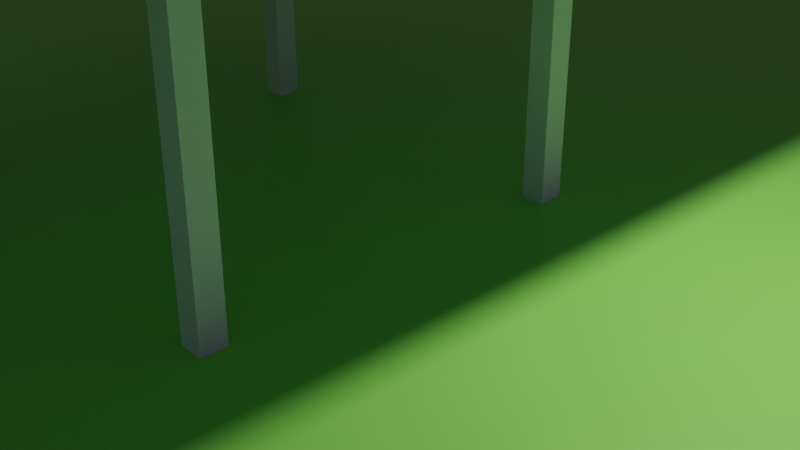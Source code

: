 # Source: RoomAndTable2.blend  (saved by Blender 2.93.21; exported with 4.5.12 LTS)
import bpy
from mathutils import Matrix  # noqa: F401  (used for matrix-valued properties, if any)

bpy.ops.wm.read_factory_settings(use_empty=True)
scene = bpy.context.scene
scene.name = 'Scene'

# ---- collections
col_collection = bpy.data.collections.new('Collection'); scene.collection.children.link(col_collection)

# ---- materials (node trees are filled in below, after node groups)
mat_material_001 = bpy.data.materials.new('Material.001')
mat_material_001.use_transparent_shadow = False
mat_material_003 = bpy.data.materials.new('Material.003')
mat_material_003.use_transparent_shadow = False
mat_material_002 = bpy.data.materials.new('Material.002')
mat_material_002.use_transparent_shadow = False
mat_material_004 = bpy.data.materials.new('Material.004')
mat_material_004.use_transparent_shadow = False
mat_material_005 = bpy.data.materials.new('Material.005')
mat_material_005.use_transparent_shadow = False

# ---- material node trees
mat_material_001.use_nodes = True; mat_material_001.node_tree.nodes.clear()
_N = mat_material_001.node_tree.nodes; _L = mat_material_001.node_tree.links
n0 = _N.new('ShaderNodeBsdfPrincipled'); n0.name = 'Principled BSDF'; n0.location = (10, 300)
n0.distribution = 'GGX'
n0.subsurface_method = 'BURLEY'
n0.inputs[0].default_value = (0.2876, 0.4332, 0.8, 1.0)
n0.inputs[3].default_value = 1.45
n0.inputs[9].default_value = (5.8, 6.2, 0.1)
n0.inputs[27].default_value = (0.0, 0.0, 0.0, 1.0)
n0.inputs[28].default_value = 1.0
n1 = _N.new('ShaderNodeOutputMaterial'); n1.name = 'Material Output'; n1.location = (300, 300)
_L.new(n0.outputs[0], n1.inputs[0])
n1.is_active_output = True
mat_material_003.use_nodes = True; mat_material_003.node_tree.nodes.clear()
_N = mat_material_003.node_tree.nodes; _L = mat_material_003.node_tree.links
n0 = _N.new('ShaderNodeBsdfPrincipled'); n0.name = 'Principled BSDF'; n0.location = (10, 300)
n0.distribution = 'GGX'
n0.subsurface_method = 'BURLEY'
n0.inputs[0].default_value = (0.2739, 0.8, 0.1011, 1.0)
n0.inputs[3].default_value = 1.45
n0.inputs[27].default_value = (0.0, 0.0, 0.0, 1.0)
n0.inputs[28].default_value = 1.0
n1 = _N.new('ShaderNodeOutputMaterial'); n1.name = 'Material Output'; n1.location = (300, 300)
_L.new(n0.outputs[0], n1.inputs[0])
n1.is_active_output = True
mat_material_002.use_nodes = True; mat_material_002.node_tree.nodes.clear()
_N = mat_material_002.node_tree.nodes; _L = mat_material_002.node_tree.links
n0 = _N.new('ShaderNodeBsdfPrincipled'); n0.name = 'Principled BSDF'; n0.location = (10, 300)
n0.distribution = 'GGX'
n0.subsurface_method = 'BURLEY'
n0.inputs[0].default_value = (0.4286, 0.7766, 0.8, 1.0)
n0.inputs[3].default_value = 1.45
n0.inputs[27].default_value = (0.0, 0.0, 0.0, 1.0)
n0.inputs[28].default_value = 1.0
n1 = _N.new('ShaderNodeOutputMaterial'); n1.name = 'Material Output'; n1.location = (300, 300)
_L.new(n0.outputs[0], n1.inputs[0])
n1.is_active_output = True
mat_material_004.use_nodes = True; mat_material_004.node_tree.nodes.clear()
_N = mat_material_004.node_tree.nodes; _L = mat_material_004.node_tree.links
n0 = _N.new('ShaderNodeBsdfPrincipled'); n0.name = 'Principled BSDF'; n0.location = (10, 300)
n0.distribution = 'GGX'
n0.subsurface_method = 'BURLEY'
n0.inputs[0].default_value = (0.8, 0.1356, 0.7064, 1.0)
n0.inputs[3].default_value = 1.45
n0.inputs[27].default_value = (0.0, 0.0, 0.0, 1.0)
n0.inputs[28].default_value = 1.0
n1 = _N.new('ShaderNodeOutputMaterial'); n1.name = 'Material Output'; n1.location = (300, 300)
_L.new(n0.outputs[0], n1.inputs[0])
n1.is_active_output = True
mat_material_005.use_nodes = True; mat_material_005.node_tree.nodes.clear()
_N = mat_material_005.node_tree.nodes; _L = mat_material_005.node_tree.links
n0 = _N.new('ShaderNodeBsdfPrincipled'); n0.name = 'Principled BSDF'; n0.location = (10, 300)
n0.distribution = 'GGX'
n0.subsurface_method = 'BURLEY'
n0.inputs[0].default_value = (0.04733, 0.2027, 0.8, 1.0)
n0.inputs[3].default_value = 1.45
n0.inputs[27].default_value = (0.0, 0.0, 0.0, 1.0)
n0.inputs[28].default_value = 1.0
n1 = _N.new('ShaderNodeOutputMaterial'); n1.name = 'Material Output'; n1.location = (300, 300)
_L.new(n0.outputs[0], n1.inputs[0])
n1.is_active_output = True

# ---- world
world_world = bpy.data.worlds.new('World'); scene.world = world_world
world_world.use_nodes = True; world_world.node_tree.nodes.clear()
_N = world_world.node_tree.nodes; _L = world_world.node_tree.links
n0 = _N.new('ShaderNodeOutputWorld'); n0.name = 'World Output'; n0.location = (300, 300)
n1 = _N.new('ShaderNodeBackground'); n1.name = 'Background'; n1.location = (10, 300)
n1.inputs[0].default_value = (0.05088, 0.05088, 0.05088, 1.0)
_L.new(n1.outputs[0], n0.inputs[0])
n0.is_active_output = True
world_world.color = (0.05088, 0.05088, 0.05088)
world_world.use_sun_shadow = False
world_world.sun_shadow_jitter_overblur = 0.0

# ---- cameras
cam_camera = bpy.data.cameras.new('Camera')
cam_camera.clip_end = 100.0
cam_camera.ortho_scale = 7.314

# ---- lights
light_light = bpy.data.lights.new('Light', 'POINT')
light_light.transmission_factor = 0.0
light_light.energy = 1000.0
light_light.shadow_soft_size = 0.1
light_light.shadow_maximum_resolution = 0.006
light_light.use_absolute_resolution = True

# ---- meshes
me_cube_001 = bpy.data.meshes.new('Cube.001')
me_cube_001.from_pydata([(-1.0, -1.0, -1.0), (-1.0, -1.0, 1.0), (-1.0, 1.0, -1.0), (-1.0, 1.0, 1.0), (1.0, -1.0, -1.0), (1.0, -1.0, 1.0), (1.0, 1.0, -1.0), (1.0, 1.0, 1.0)], [], [(0, 1, 3, 2), (2, 3, 7, 6), (6, 7, 5, 4), (4, 5, 1, 0), (2, 6, 4, 0), (7, 3, 1, 5)])
_uv = me_cube_001.uv_layers.new(name='UVMap')
_uv.uv.foreach_set('vector', [0.375, 0.0, 0.625, 0.0, 0.625, 0.25, 0.375, 0.25, 0.375, 0.25, 0.625, 0.25, 0.625, 0.5, 0.375, 0.5, 0.375, 0.5, 0.625, 0.5, 0.625, 0.75, 0.375, 0.75, 0.375, 0.75, 0.625, 0.75, 0.625, 1.0, 0.375, 1.0, 0.125, 0.5, 0.375, 0.5, 0.375, 0.75, 0.125, 0.75, 0.625, 0.5, 0.875, 0.5, 0.875, 0.75, 0.625, 0.75])
me_cube_001.use_remesh_fix_poles = True
me_cube_001.use_remesh_preserve_attributes = False
me_cube_001.update()
me_cube_002 = bpy.data.meshes.new('Cube.002')
me_cube_002.from_pydata([(-1.0, -1.0, -1.0), (-1.0, -1.0, 1.0), (-1.0, 1.0, -1.0), (-1.0, 1.0, 1.0), (1.0, -1.0, -1.0), (1.0, -1.0, 1.0), (1.0, 1.0, -1.0), (1.0, 1.0, 1.0)], [], [(0, 1, 3, 2), (2, 3, 7, 6), (6, 7, 5, 4), (4, 5, 1, 0), (2, 6, 4, 0), (7, 3, 1, 5)])
_uv = me_cube_002.uv_layers.new(name='UVMap')
_uv.uv.foreach_set('vector', [0.375, 0.0, 0.625, 0.0, 0.625, 0.25, 0.375, 0.25, 0.375, 0.25, 0.625, 0.25, 0.625, 0.5, 0.375, 0.5, 0.375, 0.5, 0.625, 0.5, 0.625, 0.75, 0.375, 0.75, 0.375, 0.75, 0.625, 0.75, 0.625, 1.0, 0.375, 1.0, 0.125, 0.5, 0.375, 0.5, 0.375, 0.75, 0.125, 0.75, 0.625, 0.5, 0.875, 0.5, 0.875, 0.75, 0.625, 0.75])
me_cube_002.use_remesh_fix_poles = True
me_cube_002.use_remesh_preserve_attributes = False
me_cube_002.update()
me_cube_003 = bpy.data.meshes.new('Cube.003')
me_cube_003.from_pydata([(-1.0, -1.0, -1.0), (-1.0, -1.0, 1.0), (-1.0, 1.0, -1.0), (-1.0, 1.0, 1.0), (1.0, -1.0, -1.0), (1.0, -1.0, 1.0), (1.0, 1.0, -1.0), (1.0, 1.0, 1.0)], [], [(0, 1, 3, 2), (2, 3, 7, 6), (6, 7, 5, 4), (4, 5, 1, 0), (2, 6, 4, 0), (7, 3, 1, 5)])
_uv = me_cube_003.uv_layers.new(name='UVMap')
_uv.uv.foreach_set('vector', [0.375, 0.0, 0.625, 0.0, 0.625, 0.25, 0.375, 0.25, 0.375, 0.25, 0.625, 0.25, 0.625, 0.5, 0.375, 0.5, 0.375, 0.5, 0.625, 0.5, 0.625, 0.75, 0.375, 0.75, 0.375, 0.75, 0.625, 0.75, 0.625, 1.0, 0.375, 1.0, 0.125, 0.5, 0.375, 0.5, 0.375, 0.75, 0.125, 0.75, 0.625, 0.5, 0.875, 0.5, 0.875, 0.75, 0.625, 0.75])
me_cube_003.use_remesh_fix_poles = True
me_cube_003.use_remesh_preserve_attributes = False
me_cube_003.update()
me_cube_004 = bpy.data.meshes.new('Cube.004')
me_cube_004.from_pydata([(-1.0, -1.0, -1.0), (-1.0, -1.0, 1.0), (-1.0, 1.0, -1.0), (-1.0, 1.0, 1.0), (1.0, -1.0, -1.0), (1.0, -1.0, 1.0), (1.0, 1.0, -1.0), (1.0, 1.0, 1.0)], [], [(0, 1, 3, 2), (2, 3, 7, 6), (6, 7, 5, 4), (4, 5, 1, 0), (2, 6, 4, 0), (7, 3, 1, 5)])
_uv = me_cube_004.uv_layers.new(name='UVMap')
_uv.uv.foreach_set('vector', [0.375, 0.0, 0.625, 0.0, 0.625, 0.25, 0.375, 0.25, 0.375, 0.25, 0.625, 0.25, 0.625, 0.5, 0.375, 0.5, 0.375, 0.5, 0.625, 0.5, 0.625, 0.75, 0.375, 0.75, 0.375, 0.75, 0.625, 0.75, 0.625, 1.0, 0.375, 1.0, 0.125, 0.5, 0.375, 0.5, 0.375, 0.75, 0.125, 0.75, 0.625, 0.5, 0.875, 0.5, 0.875, 0.75, 0.625, 0.75])
me_cube_004.use_remesh_fix_poles = True
me_cube_004.use_remesh_preserve_attributes = False
me_cube_004.update()
me_cube_005 = bpy.data.meshes.new('Cube.005')
me_cube_005.from_pydata([(-1.0, -1.0, -1.0), (-1.0, -1.0, 1.0), (-1.0, 1.0, -1.0), (-1.0, 1.0, 1.0), (1.0, -1.0, -1.0), (1.0, -1.0, 1.0), (1.0, 1.0, -1.0), (1.0, 1.0, 1.0)], [], [(0, 1, 3, 2), (2, 3, 7, 6), (6, 7, 5, 4), (4, 5, 1, 0), (2, 6, 4, 0), (7, 3, 1, 5)])
_uv = me_cube_005.uv_layers.new(name='UVMap')
_uv.uv.foreach_set('vector', [0.375, 0.0, 0.625, 0.0, 0.625, 0.25, 0.375, 0.25, 0.375, 0.25, 0.625, 0.25, 0.625, 0.5, 0.375, 0.5, 0.375, 0.5, 0.625, 0.5, 0.625, 0.75, 0.375, 0.75, 0.375, 0.75, 0.625, 0.75, 0.625, 1.0, 0.375, 1.0, 0.125, 0.5, 0.375, 0.5, 0.375, 0.75, 0.125, 0.75, 0.625, 0.5, 0.875, 0.5, 0.875, 0.75, 0.625, 0.75])
me_cube_005.materials.append(mat_material_001)
me_cube_005.use_remesh_fix_poles = True
me_cube_005.use_remesh_preserve_attributes = False
me_cube_005.update()
me_plane_001 = bpy.data.meshes.new('Plane.001')
me_plane_001.from_pydata([(-1.0, -1.0, 0.0), (1.0, -1.0, 0.0), (-1.0, 1.0, 0.0), (1.0, 1.0, 0.0)], [], [(0, 1, 3, 2)])
_uv = me_plane_001.uv_layers.new(name='UVMap')
_uv.uv.foreach_set('vector', [0.0, 0.0, 1.0, 0.0, 1.0, 1.0, 0.0, 1.0])
me_plane_001.materials.append(mat_material_003)
me_plane_001.use_remesh_fix_poles = True
me_plane_001.use_remesh_preserve_attributes = False
me_plane_001.update()
me_plane_002 = bpy.data.meshes.new('Plane.002')
me_plane_002.from_pydata([(-1.0, -1.0, 0.0), (1.0, -1.0, 0.0), (-1.0, 1.0, 0.0), (1.0, 1.0, 0.0)], [], [(0, 1, 3, 2)])
_uv = me_plane_002.uv_layers.new(name='UVMap')
_uv.uv.foreach_set('vector', [0.0, 0.0, 1.0, 0.0, 1.0, 1.0, 0.0, 1.0])
me_plane_002.materials.append(mat_material_002)
me_plane_002.use_remesh_fix_poles = True
me_plane_002.use_remesh_preserve_attributes = False
me_plane_002.update()
me_plane_003 = bpy.data.meshes.new('Plane.003')
me_plane_003.from_pydata([(-1.0, -1.0, 0.0), (1.0, -1.0, 0.0), (-1.0, 1.0, 0.0), (1.0, 1.0, 0.0)], [], [(0, 1, 3, 2)])
_uv = me_plane_003.uv_layers.new(name='UVMap')
_uv.uv.foreach_set('vector', [0.0, 0.0, 1.0, 0.0, 1.0, 1.0, 0.0, 1.0])
me_plane_003.materials.append(mat_material_004)
me_plane_003.use_remesh_fix_poles = True
me_plane_003.use_remesh_preserve_attributes = False
me_plane_003.update()
me_mesh = bpy.data.meshes.new('Mesh')
me_mesh.from_pydata([(0.6, 0.9608, 0.2), (0.9608, 0.6, 0.2), (0.7759, 0.6, 0.6), (0.6, 0.7759, 0.6), (0.6, 0.6, 0.7759), (0.6, 0.2, 0.9608), (0.9608, 0.2, 0.6), (0.6, -0.2, 0.9608), (0.9608, -0.2, 0.6), (1.0, -0.2, 0.5302), (1.0, 0.2, 0.5302), (1.115, 0.2, 0.2), (1.115, -0.2, 0.2), (1.115, -0.2, -0.2), (1.115, 0.2, -0.2), (1.0, -0.2, -0.5302), (1.0, 0.2, -0.5302), (1.0, 0.5302, -0.2), (0.9608, 0.6, -0.2), (0.7759, 0.6, -0.6), (0.9608, 0.2, -0.6), (1.0, 0.5302, 0.2), (0.6, 0.7759, -0.6), (0.6, 0.9608, -0.2), (0.2, 1.0, -0.5302), (0.2, 0.9608, -0.6), (0.5302, 1.0, -0.2), (0.5302, 1.0, 0.2), (0.2, 1.115, -0.2), (-0.2, 1.0, -0.5302), (-0.2, 1.115, -0.2), (0.2, 1.115, 0.2), (-0.2, 1.115, 0.2), (-0.2, 1.0, 0.5302), (0.2, 1.0, 0.5302), (0.2, 0.9608, 0.6), (-0.2, 0.9608, 0.6), (-0.2, 0.6, 0.9608), (0.2, 0.6, 0.9608), (0.2, 0.5302, 1.0), (-0.2, 0.5302, 1.0), (-0.2, 0.2, 1.115), (0.2, 0.2, 1.115), (-0.2, -0.2, 1.115), (0.2, -0.2, 1.115), (0.2, -0.5302, 1.0), (-0.2, -0.5302, 1.0), (-0.2, -0.6, 0.9608), (0.2, -0.6, 0.9608), (0.2, -0.9608, 0.6), (-0.2, -0.9608, 0.6), (-0.2, -1.0, 0.5302), (0.2, -1.0, 0.5302), (0.2, -1.115, 0.2), (-0.2, -1.115, 0.2), (-0.2, -1.115, -0.2), (0.2, -1.115, -0.2), (-0.2, -1.0, -0.5302), (0.2, -1.0, -0.5302), (0.2, -0.9608, -0.6), (-0.2, -0.9608, -0.6), (-0.2, -0.6, -0.9608), (0.2, -0.6, -0.9608), (0.2, -0.5302, -1.0), (-0.2, -0.5302, -1.0), (-0.2, -0.2, -1.115), (0.2, -0.2, -1.115), (0.2, 0.2, -1.115), (-0.2, 0.2, -1.115), (0.2, 0.5302, -1.0), (-0.2, 0.5302, -1.0), (-0.2, 0.6, -0.9608), (0.2, 0.6, -0.9608), (-0.2, 0.9608, -0.6), (0.5302, 0.2, -1.0), (0.6, 0.2, -0.9608), (0.6, 0.6, -0.7759), (0.6, -0.2, -0.9608), (0.5302, -0.2, -1.0), (0.9608, -0.2, -0.6), (-0.5302, 0.2, -1.0), (-0.5302, -0.2, -1.0), (-0.6, -0.2, -0.9608), (-0.6, 0.2, -0.9608), (-0.9608, 0.2, -0.6), (-0.9608, -0.2, -0.6), (-1.0, -0.2, -0.5302), (-1.0, 0.2, -0.5302), (-0.7759, 0.6, -0.6), (-0.9608, 0.6, -0.2), (-1.0, 0.5302, -0.2), (-0.9608, 0.6, 0.2), (-1.0, 0.5302, 0.2), (-1.0, 0.2, 0.5302), (-0.7759, 0.6, 0.6), (-0.9608, 0.2, 0.6), (-0.6, 0.9608, 0.2), (-0.6, 0.7759, 0.6), (-0.6, 0.6, 0.7759), (-1.0, -0.2, 0.5302), (-0.9608, -0.2, 0.6), (-0.6, -0.2, 0.9608), (-0.6, 0.2, 0.9608), (-0.6, -0.6, 0.7759), (-0.7759, -0.6, 0.6), (-0.5302, 0.2, 1.0), (-0.5302, -0.2, 1.0), (-0.9608, -0.6, 0.2), (-1.0, -0.5302, 0.2), (-1.0, -0.5302, -0.2), (-0.9608, -0.6, -0.2), (-1.115, -0.2, -0.2), (-1.115, -0.2, 0.2), (-1.115, 0.2, -0.2), (-1.115, 0.2, 0.2), (-0.6, -0.9608, 0.2), (-0.6, -0.7759, 0.6), (-0.6, 0.9608, -0.2), (-0.6, 0.7759, -0.6), (-0.6, 0.6, -0.7759), (-0.5302, 1.0, -0.2), (-0.7759, -0.6, -0.6), (-0.6, -0.7759, -0.6), (-0.6, -0.9608, -0.2), (-0.6, -0.6, -0.7759), (0.6, -0.7759, -0.6), (0.6, -0.6, -0.7759), (0.7759, -0.6, -0.6), (0.6, -0.9608, -0.2), (0.9608, -0.6, -0.2), (0.6, -0.9608, 0.2), (0.9608, -0.6, 0.2), (0.6, -0.7759, 0.6), (0.7759, -0.6, 0.6), (0.6, -0.6, 0.7759), (0.5302, -1.0, -0.2), (0.5302, -1.0, 0.2), (1.0, -0.5302, -0.2), (-0.5302, -1.0, -0.2), (-0.5302, -1.0, 0.2), (0.5302, -0.2, 1.0), (0.5302, 0.2, 1.0), (-0.5302, 1.0, 0.2), (1.0, -0.5302, 0.2), (-2.2, -13.4, 2.285), (-2.113, -13.4, 2.2), (-1.8, -13.61, 2.2), (-1.8, -13.8, 2.455), (-1.948, -13.8, 2.6), (-2.2, -13.62, 2.6), (-2.2, -13.8, 2.746), (-2.2, -14.2, 2.903), (-1.8, -14.01, 2.6), (-1.8, -14.2, 2.669), (-2.2, -14.6, 2.9), (-1.8, -14.6, 2.665), (-2.2, -15.0, 2.735), (-1.8, -14.77, 2.6), (-1.965, -15.0, 2.6), (-2.2, -15.16, 2.6), (-2.2, -15.4, 2.244), (-1.8, -15.0, 2.438), (-1.8, -15.17, 2.2), (-2.155, -15.4, 2.2), (-1.8, -15.25, 1.8), (-2.01, -15.4, 1.8), (-2.2, -15.4, 1.411), (-1.8, -15.14, 1.4), (-2.2, -15.4, 1.4), (-2.2, -15.1, 1.0), (-1.8, -15.0, 1.218), (-2.047, -15.0, 1.0), (-2.2, -15.0, 0.9216), (-1.8, -14.63, 1.0), (-1.8, -14.6, 0.9914), (-2.2, -14.6, 0.7556), (-1.8, -14.2, 0.9873), (-2.2, -14.2, 0.7524), (-1.8, -14.16, 1.0), (-2.026, -13.8, 1.0), (-2.2, -13.8, 0.9102), (-1.8, -13.8, 1.201), (-1.786, -14.2, 1.0), (-1.511, -14.2, 1.4), (-1.672, -13.8, 1.4), (-1.426, -14.2, 1.8), (-1.574, -13.8, 1.8), (-1.8, -13.64, 1.4), (-1.8, -13.53, 1.8), (-1.647, -13.8, 2.2), (-1.979, -13.4, 1.8), (-2.168, -13.4, 1.4), (-2.2, -13.39, 1.4), (-2.2, -13.3, 1.8), (-2.2, -13.36, 2.2), (-2.2, -13.4, 1.372), (-2.6, -13.4, 1.248), (-2.6, -13.32, 1.4), (-2.953, -13.4, 1.4), (-3.0, -13.4, 1.448), (-2.6, -13.24, 1.8), (-3.0, -13.33, 1.8), (-2.6, -13.3, 2.2), (-3.0, -13.4, 2.2), (-3.0, -13.4, 2.21), (-2.6, -13.4, 2.409), (-2.6, -13.54, 2.6), (-3.0, -13.66, 2.6), (-3.0, -13.8, 2.711), (-2.6, -13.8, 2.814), (-3.0, -14.2, 2.874), (-2.6, -14.2, 2.962), (-3.0, -14.6, 2.871), (-2.6, -14.6, 2.959), (-3.0, -15.0, 2.699), (-2.6, -15.0, 2.803), (-2.6, -15.24, 2.6), (-3.0, -15.12, 2.6), (-3.0, -15.39, 2.2), (-2.6, -15.4, 2.378), (-2.967, -15.4, 2.2), (-3.0, -15.4, 2.16), (-2.6, -15.48, 2.2), (-2.6, -15.54, 1.8), (-3.0, -15.45, 1.8), (-3.0, -15.4, 1.494), (-2.6, -15.46, 1.4), (-2.908, -15.4, 1.4), (-2.6, -15.4, 1.278), (-3.0, -15.06, 1.0), (-3.0, -15.36, 1.4), (-2.6, -15.19, 1.0), (-3.0, -15.0, 0.9569), (-2.6, -15.0, 0.8529), (-2.6, -14.6, 0.698), (-3.0, -14.6, 0.7858), (-2.6, -14.2, 0.6948), (-3.0, -14.2, 0.7824), (-2.6, -13.8, 0.8422), (-3.0, -13.8, 0.945), (-2.6, -13.59, 1.0), (-3.0, -13.73, 1.0), (-2.2, -13.68, 1.0), (-3.096, -13.8, 1.0), (-3.335, -14.2, 1.0), (-3.331, -14.6, 1.0), (-3.4, -14.6, 1.071), (-3.4, -14.2, 1.066), (-3.611, -14.2, 1.4), (-3.608, -14.6, 1.4), (-3.694, -14.2, 1.8), (-3.691, -14.6, 1.8), (-3.633, -14.2, 2.2), (-3.629, -14.6, 2.2), (-3.4, -14.6, 2.586), (-3.4, -14.2, 2.59), (-3.474, -13.8, 2.2), (-3.4, -13.8, 2.345), (-3.4, -13.7, 2.2), (-3.4, -13.61, 1.8), (-3.547, -13.8, 1.8), (-3.4, -13.73, 1.4), (-3.449, -13.8, 1.4), (-3.4, -13.8, 1.311), (-3.0, -13.42, 1.4), (-3.142, -13.4, 1.8), (-3.4, -15.0, 2.324), (-3.463, -15.0, 2.2), (-3.4, -15.08, 2.2), (-3.391, -14.2, 2.6), (-3.387, -14.6, 2.6), (-3.536, -15.0, 1.8), (-3.438, -15.0, 1.4), (-3.4, -15.05, 1.4), (-3.4, -15.18, 1.8), (-3.4, -15.0, 1.332), (-3.112, -15.4, 1.8), (-3.075, -15.0, 1.0), (-2.214, -15.4, 1.4), (-2.2, -15.48, 1.8), (-2.2, -15.42, 2.2), (-3.156, -15.0, 2.6), (-3.174, -13.8, 2.6), (-3.009, -13.4, 2.2), (-1.514, -14.6, 1.4), (-1.429, -14.6, 1.8), (-1.492, -14.6, 2.2), (-1.489, -14.2, 2.2), (-1.734, -14.6, 2.6), (-1.73, -14.2, 2.6), (-1.658, -15.0, 2.2), (-1.585, -15.0, 1.8), (-1.684, -15.0, 1.4), (-1.791, -14.6, 1.0), (-2.122, -18.66, 19.28), (-2.122, -18.66, -19.9), (-2.122, 2.056, 19.28), (-2.122, 2.056, -19.9), (-0.4058, -18.66, 19.28), (-0.4058, -18.66, -19.9), (-0.4058, 2.056, 19.28), (-0.4058, 2.056, -19.9)], [], [(3, 2, 1, 0), (2, 3, 4), (6, 2, 4, 5), (8, 6, 5, 7), (10, 6, 8, 9), (12, 11, 10, 9), (14, 11, 12, 13), (16, 14, 13, 15), (17, 14, 16), (19, 18, 17, 16), (20, 19, 16), (18, 1, 21, 17), (23, 18, 19, 22), (23, 22, 25, 24), (26, 23, 24), (26, 27, 0, 23), (28, 26, 24), (30, 28, 24, 29), (32, 31, 28, 30), (34, 31, 32, 33), (36, 35, 34, 33), (38, 35, 36, 37), (40, 39, 38, 37), (42, 39, 40, 41), (44, 42, 41, 43), (46, 45, 44, 43), (48, 45, 46, 47), (50, 49, 48, 47), (52, 49, 50, 51), (54, 53, 52, 51), (56, 53, 54, 55), (58, 56, 55, 57), (60, 59, 58, 57), (62, 59, 60, 61), (64, 63, 62, 61), (66, 63, 64, 65), (68, 67, 66, 65), (70, 69, 67, 68), (72, 69, 70, 71), (73, 25, 72, 71), (75, 74, 69, 72), (76, 75, 72), (78, 74, 75, 77), (75, 20, 79, 77), (80, 70, 68), (67, 74, 78, 66), (81, 80, 68, 65), (83, 80, 81, 82), (85, 84, 83, 82), (87, 84, 85, 86), (89, 88, 84, 87), (90, 89, 87), (92, 91, 89, 90), (94, 91, 92, 93), (95, 94, 93), (91, 94, 97, 96), (97, 94, 98), (100, 95, 93, 99), (102, 95, 100, 101), (101, 100, 104, 103), (106, 105, 102, 101), (107, 104, 100, 99), (108, 107, 99), (110, 107, 108, 109), (108, 112, 111, 109), (109, 111, 86), (112, 114, 113, 111), (116, 104, 107, 115), (112, 108, 99), (93, 114, 112, 99), (92, 114, 93), (89, 91, 96, 117), (88, 89, 117, 118), (88, 118, 119), (120, 29, 73, 118), (117, 120, 118), (113, 90, 87), (121, 110, 109, 86), (85, 121, 86), (123, 110, 121, 122), (122, 121, 124), (111, 113, 87, 86), (84, 88, 119, 83), (121, 85, 82, 124), (78, 63, 66), (64, 81, 65), (126, 125, 59, 62), (127, 125, 126), (127, 129, 128, 125), (129, 131, 130, 128), (131, 133, 132, 130), (132, 133, 134), (130, 136, 135, 128), (129, 127, 79, 15), (137, 129, 15), (61, 60, 122, 124), (125, 128, 135, 58), (59, 125, 58), (57, 138, 123, 122), (60, 57, 122), (138, 139, 115, 123), (135, 56, 58), (55, 138, 57), (54, 139, 138, 55), (53, 136, 52), (139, 54, 51), (130, 132, 49, 52), (136, 130, 52), (51, 50, 116, 115), (139, 51, 115), (116, 50, 47, 103), (7, 140, 45, 48), (134, 7, 48), (46, 106, 101, 103), (47, 46, 103), (45, 140, 44), (106, 46, 43), (140, 141, 42, 44), (41, 105, 106, 43), (40, 105, 41), (40, 37, 98, 102), (105, 40, 102), (37, 36, 97, 98), (27, 31, 34), (32, 142, 33), (120, 142, 32, 30), (120, 30, 29), (24, 25, 73, 29), (13, 137, 15), (79, 20, 16, 15), (13, 12, 143, 137), (11, 21, 10), (143, 12, 9), (133, 8, 7, 134), (5, 141, 140, 7), (141, 5, 4, 38), (39, 141, 38), (4, 3, 35, 38), (0, 1, 18, 23), (22, 19, 76), (1, 2, 6, 10), (21, 1, 10), (21, 11, 14, 17), (76, 19, 20, 75), (133, 131, 143, 9), (8, 133, 9), (143, 131, 129, 137), (77, 79, 127, 126), (3, 0, 27, 34), (35, 3, 34), (31, 27, 26, 28), (25, 22, 76, 72), (141, 39, 42), (69, 74, 67), (49, 132, 134, 48), (135, 136, 53, 56), (78, 77, 126, 62), (63, 78, 62), (36, 33, 142, 96), (97, 36, 96), (96, 142, 120, 117), (118, 73, 71, 119), (98, 94, 95, 102), (113, 114, 92, 90), (71, 70, 80, 83), (119, 71, 83), (104, 116, 103), (115, 107, 110, 123), (81, 64, 61, 124), (82, 81, 124), (147, 146, 145, 144), (149, 148, 147, 144), (148, 149, 150), (152, 148, 150, 151), (153, 152, 151), (155, 153, 151, 154), (157, 155, 154, 156), (158, 157, 156), (159, 158, 156), (161, 158, 159, 160), (163, 162, 161, 160), (162, 163, 165, 164), (167, 164, 165, 166), (168, 167, 166), (170, 167, 168, 169), (171, 170, 169), (171, 169, 172), (174, 173, 171, 172), (175, 174, 172), (177, 176, 174, 175), (179, 178, 176, 177), (180, 179, 177), (178, 179, 181), (183, 182, 178, 181), (184, 183, 181), (184, 186, 185, 183), (188, 186, 184, 187), (146, 189, 186, 188), (191, 190, 188, 187), (193, 190, 191, 192), (194, 145, 190, 193), (192, 191, 195), (197, 192, 195, 196), (198, 197, 196), (200, 197, 198, 199), (201, 200, 199), (203, 202, 200, 201), (205, 202, 203, 204), (207, 206, 205, 204), (209, 206, 207, 208), (211, 209, 208, 210), (213, 211, 210, 212), (215, 213, 212, 214), (217, 216, 215, 214), (219, 216, 217, 218), (220, 219, 218), (220, 218, 221), (223, 222, 220, 221), (224, 223, 221), (226, 223, 224, 225), (227, 226, 225), (226, 227, 228), (228, 227, 230, 229), (231, 228, 229), (233, 231, 229, 232), (235, 234, 233, 232), (237, 236, 234, 235), (239, 238, 236, 237), (241, 240, 238, 239), (240, 242, 180, 238), (243, 241, 239), (244, 243, 239, 237), (245, 244, 237, 235), (247, 244, 245, 246), (249, 248, 247, 246), (251, 250, 248, 249), (253, 252, 250, 251), (255, 252, 253, 254), (257, 256, 252, 255), (258, 256, 257), (260, 256, 258, 259), (262, 260, 259, 261), (262, 261, 263), (265, 199, 264, 261), (259, 265, 261), (254, 253, 267, 266), (267, 268, 266), (270, 269, 255, 254), (267, 253, 251, 271), (250, 260, 262, 248), (271, 251, 249, 272), (274, 271, 272, 273), (273, 272, 275), (225, 276, 274, 273), (230, 225, 273), (248, 262, 263, 247), (272, 249, 246, 275), (277, 245, 235, 232), (229, 277, 232), (229, 230, 273, 275), (277, 229, 275), (278, 226, 228), (230, 227, 225), (166, 279, 223, 226), (278, 166, 226), (224, 276, 225), (276, 224, 221), (221, 218, 268, 274), (276, 221, 274), (220, 222, 219), (222, 280, 160, 219), (218, 217, 281, 266), (268, 218, 266), (281, 217, 214), (212, 270, 281, 214), (210, 269, 270, 212), (208, 282, 269, 210), (207, 282, 208), (144, 194, 202, 205), (203, 283, 204), (265, 283, 203, 201), (198, 264, 199), (265, 201, 199), (198, 196, 240, 241), (264, 198, 241), (200, 193, 192, 197), (183, 185, 285, 284), (185, 287, 286, 285), (287, 289, 288, 286), (289, 287, 189, 147), (152, 289, 147), (286, 288, 157, 161), (290, 286, 161), (285, 286, 290, 291), (284, 285, 291, 292), (293, 284, 292, 170), (173, 293, 170), (187, 184, 181), (182, 183, 284, 293), (242, 179, 180), (176, 182, 293, 174), (236, 177, 175, 234), (293, 173, 174), (234, 175, 172, 233), (292, 167, 170), (169, 168, 278, 228), (231, 169, 228), (165, 279, 166), (292, 291, 164, 167), (278, 168, 166), (165, 163, 280, 279), (280, 163, 160), (162, 290, 161), (160, 159, 216, 219), (157, 288, 155), (156, 154, 213, 215), (288, 289, 153, 155), (154, 151, 211, 213), (150, 149, 206, 209), (145, 194, 144), (148, 152, 147), (189, 146, 147), (190, 145, 146, 188), (181, 179, 242, 195), (191, 187, 181, 195), (289, 152, 153), (186, 189, 287, 185), (178, 182, 176), (157, 158, 161), (291, 290, 162, 164), (171, 173, 170), (206, 149, 144, 205), (202, 194, 193, 200), (195, 242, 240, 196), (151, 150, 209, 211), (238, 180, 177, 236), (216, 159, 156, 215), (279, 280, 222, 223), (172, 169, 231, 233), (204, 283, 258, 257), (282, 207, 204, 257), (258, 283, 265, 259), (264, 241, 243, 263), (261, 264, 263), (269, 282, 257, 255), (252, 256, 260, 250), (263, 243, 244, 247), (281, 270, 254, 266), (268, 267, 271, 274), (246, 245, 277, 275), (294, 295, 297, 296), (296, 297, 301, 300), (300, 301, 299, 298), (298, 299, 295, 294), (296, 300, 298, 294), (301, 297, 295, 299)])
me_mesh.polygons.foreach_set('use_smooth', [1, 1, 1, 1, 1, 1, 1, 1, 1, 1, 1, 1, 1, 1, 1, 1, 1, 1, 1, 1, 1, 1, 1, 1, 1, 1, 1, 1, 1, 1, 1, 1, 1, 1, 1, 1, 1, 1, 1, 1, 1, 1, 1, 1, 1, 1, 1, 1, 1, 1, 1, 1, 1, 1, 1, 1, 1, 1, 1, 1, 1, 1, 1, 1, 1, 1, 1, 1, 1, 1, 1, 1, 1, 1, 1, 1, 1, 1, 1, 1, 1, 1, 1, 1, 1, 1, 1, 1, 1, 1, 1, 1, 1, 1, 1, 1, 1, 1, 1, 1, 1, 1, 1, 1, 1, 1, 1, 1, 1, 1, 1, 1, 1, 1, 1, 1, 1, 1, 1, 1, 1, 1, 1, 1, 1, 1, 1, 1, 1, 1, 1, 1, 1, 1, 1, 1, 1, 1, 1, 1, 1, 1, 1, 1, 1, 1, 1, 1, 1, 1, 1, 1, 1, 1, 1, 1, 1, 1, 1, 1, 1, 1, 1, 1, 1, 1, 1, 1, 1, 1, 1, 1, 1, 1, 1, 1, 1, 1, 1, 1, 1, 1, 1, 1, 1, 1, 1, 1, 1, 1, 1, 1, 1, 1, 1, 1, 1, 1, 1, 1, 1, 1, 1, 1, 1, 1, 1, 1, 1, 1, 1, 1, 1, 1, 1, 1, 1, 1, 1, 1, 1, 1, 1, 1, 1, 1, 1, 1, 1, 1, 1, 1, 1, 1, 1, 1, 1, 1, 1, 1, 1, 1, 1, 1, 1, 1, 1, 1, 1, 1, 1, 1, 1, 1, 1, 1, 1, 1, 1, 1, 1, 1, 1, 1, 1, 1, 1, 1, 1, 1, 1, 1, 1, 1, 1, 1, 1, 1, 1, 1, 1, 1, 1, 1, 1, 1, 1, 1, 1, 1, 1, 1, 1, 1, 1, 1, 1, 1, 1, 1, 1, 1, 1, 1, 1, 1, 1, 1, 1, 1, 1, 1, 1, 1, 1, 1, 1, 1, 1, 1, 1, 1, 1, 1, 1, 1, 1, 1, 1, 1, 1, 1, 1, 1, 1, 1, 1, 1, 1, 1, 1, 1, 1, 1, 1, 1, 1, 1, 1, 1, 0, 0, 0, 0, 0, 0])
_uv = me_mesh.uv_layers.new(name='UVMap')
_uv.uv.foreach_set('vector', [0.0, 0.0, 0.0, 0.0, 0.0, 0.0, 0.0, 0.0, 0.0, 0.0, 0.0, 0.0, 0.0, 0.0, 0.0, 0.0, 0.0, 0.0, 0.0, 0.0, 0.0, 0.0, 0.0, 0.0, 0.0, 0.0, 0.0, 0.0, 0.0, 0.0, 0.0, 0.0, 0.0, 0.0, 0.0, 0.0, 0.0, 0.0, 0.0, 0.0, 0.0, 0.0, 0.0, 0.0, 0.0, 0.0, 0.0, 0.0, 0.0, 0.0, 0.0, 0.0, 0.0, 0.0, 0.0, 0.0, 0.0, 0.0, 0.0, 0.0, 0.0, 0.0, 0.0, 0.0, 0.0, 0.0, 0.0, 0.0, 0.0, 0.0, 0.0, 0.0, 0.0, 0.0, 0.0, 0.0, 0.0, 0.0, 0.0, 0.0, 0.0, 0.0, 0.0, 0.0, 0.0, 0.0, 0.0, 0.0, 0.0, 0.0, 0.0, 0.0, 0.0, 0.0, 0.0, 0.0, 0.0, 0.0, 0.0, 0.0, 0.0, 0.0, 0.0, 0.0, 0.0, 0.0, 0.0, 0.0, 0.0, 0.0, 0.0, 0.0, 0.0, 0.0, 0.0, 0.0, 0.0, 0.0, 0.0, 0.0, 0.0, 0.0, 0.0, 0.0, 0.0, 0.0, 0.0, 0.0, 0.0, 0.0, 0.0, 0.0, 0.0, 0.0, 0.0, 0.0, 0.0, 0.0, 0.0, 0.0, 0.0, 0.0, 0.0, 0.0, 0.0, 0.0, 0.0, 0.0, 0.0, 0.0, 0.0, 0.0, 0.0, 0.0, 0.0, 0.0, 0.0, 0.0, 0.0, 0.0, 0.0, 0.0, 0.0, 0.0, 0.0, 0.0, 0.0, 0.0, 0.0, 0.0, 0.0, 0.0, 0.0, 0.0, 0.0, 0.0, 0.0, 0.0, 0.0, 0.0, 0.0, 0.0, 0.0, 0.0, 0.0, 0.0, 0.0, 0.0, 0.0, 0.0, 0.0, 0.0, 0.0, 0.0, 0.0, 0.0, 0.0, 0.0, 0.0, 0.0, 0.0, 0.0, 0.0, 0.0, 0.0, 0.0, 0.0, 0.0, 0.0, 0.0, 0.0, 0.0, 0.0, 0.0, 0.0, 0.0, 0.0, 0.0, 0.0, 0.0, 0.0, 0.0, 0.0, 0.0, 0.0, 0.0, 0.0, 0.0, 0.0, 0.0, 0.0, 0.0, 0.0, 0.0, 0.0, 0.0, 0.0, 0.0, 0.0, 0.0, 0.0, 0.0, 0.0, 0.0, 0.0, 0.0, 0.0, 0.0, 0.0, 0.0, 0.0, 0.0, 0.0, 0.0, 0.0, 0.0, 0.0, 0.0, 0.0, 0.0, 0.0, 0.0, 0.0, 0.0, 0.0, 0.0, 0.0, 0.0, 0.0, 0.0, 0.0, 0.0, 0.0, 0.0, 0.0, 0.0, 0.0, 0.0, 0.0, 0.0, 0.0, 0.0, 0.0, 0.0, 0.0, 0.0, 0.0, 0.0, 0.0, 0.0, 0.0, 0.0, 0.0, 0.0, 0.0, 0.0, 0.0, 0.0, 0.0, 0.0, 0.0, 0.0, 0.0, 0.0, 0.0, 0.0, 0.0, 0.0, 0.0, 0.0, 0.0, 0.0, 0.0, 0.0, 0.0, 0.0, 0.0, 0.0, 0.0, 0.0, 0.0, 0.0, 0.0, 0.0, 0.0, 0.0, 0.0, 0.0, 0.0, 0.0, 0.0, 0.0, 0.0, 0.0, 0.0, 0.0, 0.0, 0.0, 0.0, 0.0, 0.0, 0.0, 0.0, 0.0, 0.0, 0.0, 0.0, 0.0, 0.0, 0.0, 0.0, 0.0, 0.0, 0.0, 0.0, 0.0, 0.0, 0.0, 0.0, 0.0, 0.0, 0.0, 0.0, 0.0, 0.0, 0.0, 0.0, 0.0, 0.0, 0.0, 0.0, 0.0, 0.0, 0.0, 0.0, 0.0, 0.0, 0.0, 0.0, 0.0, 0.0, 0.0, 0.0, 0.0, 0.0, 0.0, 0.0, 0.0, 0.0, 0.0, 0.0, 0.0, 0.0, 0.0, 0.0, 0.0, 0.0, 0.0, 0.0, 0.0, 0.0, 0.0, 0.0, 0.0, 0.0, 0.0, 0.0, 0.0, 0.0, 0.0, 0.0, 0.0, 0.0, 0.0, 0.0, 0.0, 0.0, 0.0, 0.0, 0.0, 0.0, 0.0, 0.0, 0.0, 0.0, 0.0, 0.0, 0.0, 0.0, 0.0, 0.0, 0.0, 0.0, 0.0, 0.0, 0.0, 0.0, 0.0, 0.0, 0.0, 0.0, 0.0, 0.0, 0.0, 0.0, 0.0, 0.0, 0.0, 0.0, 0.0, 0.0, 0.0, 0.0, 0.0, 0.0, 0.0, 0.0, 0.0, 0.0, 0.0, 0.0, 0.0, 0.0, 0.0, 0.0, 0.0, 0.0, 0.0, 0.0, 0.0, 0.0, 0.0, 0.0, 0.0, 0.0, 0.0, 0.0, 0.0, 0.0, 0.0, 0.0, 0.0, 0.0, 0.0, 0.0, 0.0, 0.0, 0.0, 0.0, 0.0, 0.0, 0.0, 0.0, 0.0, 0.0, 0.0, 0.0, 0.0, 0.0, 0.0, 0.0, 0.0, 0.0, 0.0, 0.0, 0.0, 0.0, 0.0, 0.0, 0.0, 0.0, 0.0, 0.0, 0.0, 0.0, 0.0, 0.0, 0.0, 0.0, 0.0, 0.0, 0.0, 0.0, 0.0, 0.0, 0.0, 0.0, 0.0, 0.0, 0.0, 0.0, 0.0, 0.0, 0.0, 0.0, 0.0, 0.0, 0.0, 0.0, 0.0, 0.0, 0.0, 0.0, 0.0, 0.0, 0.0, 0.0, 0.0, 0.0, 0.0, 0.0, 0.0, 0.0, 0.0, 0.0, 0.0, 0.0, 0.0, 0.0, 0.0, 0.0, 0.0, 0.0, 0.0, 0.0, 0.0, 0.0, 0.0, 0.0, 0.0, 0.0, 0.0, 0.0, 0.0, 0.0, 0.0, 0.0, 0.0, 0.0, 0.0, 0.0, 0.0, 0.0, 0.0, 0.0, 0.0, 0.0, 0.0, 0.0, 0.0, 0.0, 0.0, 0.0, 0.0, 0.0, 0.0, 0.0, 0.0, 0.0, 0.0, 0.0, 0.0, 0.0, 0.0, 0.0, 0.0, 0.0, 0.0, 0.0, 0.0, 0.0, 0.0, 0.0, 0.0, 0.0, 0.0, 0.0, 0.0, 0.0, 0.0, 0.0, 0.0, 0.0, 0.0, 0.0, 0.0, 0.0, 0.0, 0.0, 0.0, 0.0, 0.0, 0.0, 0.0, 0.0, 0.0, 0.0, 0.0, 0.0, 0.0, 0.0, 0.0, 0.0, 0.0, 0.0, 0.0, 0.0, 0.0, 0.0, 0.0, 0.0, 0.0, 0.0, 0.0, 0.0, 0.0, 0.0, 0.0, 0.0, 0.0, 0.0, 0.0, 0.0, 0.0, 0.0, 0.0, 0.0, 0.0, 0.0, 0.0, 0.0, 0.0, 0.0, 0.0, 0.0, 0.0, 0.0, 0.0, 0.0, 0.0, 0.0, 0.0, 0.0, 0.0, 0.0, 0.0, 0.0, 0.0, 0.0, 0.0, 0.0, 0.0, 0.0, 0.0, 0.0, 0.0, 0.0, 0.0, 0.0, 0.0, 0.0, 0.0, 0.0, 0.0, 0.0, 0.0, 0.0, 0.0, 0.0, 0.0, 0.0, 0.0, 0.0, 0.0, 0.0, 0.0, 0.0, 0.0, 0.0, 0.0, 0.0, 0.0, 0.0, 0.0, 0.0, 0.0, 0.0, 0.0, 0.0, 0.0, 0.0, 0.0, 0.0, 0.0, 0.0, 0.0, 0.0, 0.0, 0.0, 0.0, 0.0, 0.0, 0.0, 0.0, 0.0, 0.0, 0.0, 0.0, 0.0, 0.0, 0.0, 0.0, 0.0, 0.0, 0.0, 0.0, 0.0, 0.0, 0.0, 0.0, 0.0, 0.0, 0.0, 0.0, 0.0, 0.0, 0.0, 0.0, 0.0, 0.0, 0.0, 0.0, 0.0, 0.0, 0.0, 0.0, 0.0, 0.0, 0.0, 0.0, 0.0, 0.0, 0.0, 0.0, 0.0, 0.0, 0.0, 0.0, 0.0, 0.0, 0.0, 0.0, 0.0, 0.0, 0.0, 0.0, 0.0, 0.0, 0.0, 0.0, 0.0, 0.0, 0.0, 0.0, 0.0, 0.0, 0.0, 0.0, 0.0, 0.0, 0.0, 0.0, 0.0, 0.0, 0.0, 0.0, 0.0, 0.0, 0.0, 0.0, 0.0, 0.0, 0.0, 0.0, 0.0, 0.0, 0.0, 0.0, 0.0, 0.0, 0.0, 0.0, 0.0, 0.0, 0.0, 0.0, 0.0, 0.0, 0.0, 0.0, 0.0, 0.0, 0.0, 0.0, 0.0, 0.0, 0.0, 0.0, 0.0, 0.0, 0.0, 0.0, 0.0, 0.0, 0.0, 0.0, 0.0, 0.0, 0.0, 0.0, 0.0, 0.0, 0.0, 0.0, 0.0, 0.0, 0.0, 0.0, 0.0, 0.0, 0.0, 0.0, 0.0, 0.0, 0.0, 0.0, 0.0, 0.0, 0.0, 0.0, 0.0, 0.0, 0.0, 0.0, 0.0, 0.0, 0.0, 0.0, 0.0, 0.0, 0.0, 0.0, 0.0, 0.0, 0.0, 0.0, 0.0, 0.0, 0.0, 0.0, 0.0, 0.0, 0.0, 0.0, 0.0, 0.0, 0.0, 0.0, 0.0, 0.0, 0.0, 0.0, 0.0, 0.0, 0.0, 0.0, 0.0, 0.0, 0.0, 0.0, 0.0, 0.0, 0.0, 0.0, 0.0, 0.0, 0.0, 0.0, 0.0, 0.0, 0.0, 0.0, 0.0, 0.0, 0.0, 0.0, 0.0, 0.0, 0.0, 0.0, 0.0, 0.0, 0.0, 0.0, 0.0, 0.0, 0.0, 0.0, 0.0, 0.0, 0.0, 0.0, 0.0, 0.0, 0.0, 0.0, 0.0, 0.0, 0.0, 0.0, 0.0, 0.0, 0.0, 0.0, 0.0, 0.0, 0.0, 0.0, 0.0, 0.0, 0.0, 0.0, 0.0, 0.0, 0.0, 0.0, 0.0, 0.0, 0.0, 0.0, 0.0, 0.0, 0.0, 0.0, 0.0, 0.0, 0.0, 0.0, 0.0, 0.0, 0.0, 0.0, 0.0, 0.0, 0.0, 0.0, 0.0, 0.0, 0.0, 0.0, 0.0, 0.0, 0.0, 0.0, 0.0, 0.0, 0.0, 0.0, 0.0, 0.0, 0.0, 0.0, 0.0, 0.0, 0.0, 0.0, 0.0, 0.0, 0.0, 0.0, 0.0, 0.0, 0.0, 0.0, 0.0, 0.0, 0.0, 0.0, 0.0, 0.0, 0.0, 0.0, 0.0, 0.0, 0.0, 0.0, 0.0, 0.0, 0.0, 0.0, 0.0, 0.0, 0.0, 0.0, 0.0, 0.0, 0.0, 0.0, 0.0, 0.0, 0.0, 0.0, 0.0, 0.0, 0.0, 0.0, 0.0, 0.0, 0.0, 0.0, 0.0, 0.0, 0.0, 0.0, 0.0, 0.0, 0.0, 0.0, 0.0, 0.0, 0.0, 0.0, 0.0, 0.0, 0.0, 0.0, 0.0, 0.0, 0.0, 0.0, 0.0, 0.0, 0.0, 0.0, 0.0, 0.0, 0.0, 0.0, 0.0, 0.0, 0.0, 0.0, 0.0, 0.0, 0.0, 0.0, 0.0, 0.0, 0.0, 0.0, 0.0, 0.0, 0.0, 0.0, 0.0, 0.0, 0.0, 0.0, 0.0, 0.0, 0.0, 0.0, 0.0, 0.0, 0.0, 0.0, 0.0, 0.0, 0.0, 0.0, 0.0, 0.0, 0.0, 0.0, 0.0, 0.0, 0.0, 0.0, 0.0, 0.0, 0.0, 0.0, 0.0, 0.0, 0.0, 0.0, 0.0, 0.0, 0.0, 0.0, 0.0, 0.0, 0.0, 0.0, 0.0, 0.0, 0.0, 0.0, 0.0, 0.0, 0.0, 0.0, 0.0, 0.0, 0.0, 0.0, 0.0, 0.0, 0.0, 0.0, 0.0, 0.0, 0.0, 0.0, 0.0, 0.0, 0.0, 0.0, 0.0, 0.0, 0.0, 0.0, 0.0, 0.0, 0.0, 0.0, 0.0, 0.0, 0.0, 0.0, 0.0, 0.0, 0.0, 0.0, 0.0, 0.0, 0.0, 0.0, 0.0, 0.0, 0.0, 0.0, 0.0, 0.0, 0.0, 0.0, 0.0, 0.0, 0.0, 0.0, 0.0, 0.0, 0.0, 0.0, 0.0, 0.0, 0.0, 0.0, 0.0, 0.0, 0.0, 0.0, 0.0, 0.0, 0.0, 0.0, 0.0, 0.0, 0.0, 0.0, 0.0, 0.0, 0.0, 0.0, 0.0, 0.0, 0.0, 0.0, 0.0, 0.0, 0.0, 0.0, 0.0, 0.0, 0.0, 0.0, 0.0, 0.0, 0.0, 0.0, 0.0, 0.0, 0.0, 0.0, 0.0, 0.0, 0.0, 0.0, 0.0, 0.0, 0.0, 0.0, 0.0, 0.0, 0.0, 0.0, 0.0, 0.0, 0.0, 0.0, 0.0, 0.0, 0.0, 0.0, 0.0, 0.0, 0.0, 0.0, 0.0, 0.0, 0.0, 0.0, 0.0, 0.0, 0.0, 0.0, 0.0, 0.0, 0.0, 0.0, 0.0, 0.0, 0.0, 0.0, 0.0, 0.0, 0.0, 0.0, 0.0, 0.0, 0.0, 0.0, 0.0, 0.0, 0.0, 0.0, 0.0, 0.0, 0.0, 0.0, 0.0, 0.0, 0.0, 0.0, 0.0, 0.0, 0.0, 0.0, 0.0, 0.0, 0.0, 0.0, 0.0, 0.0, 0.0, 0.0, 0.0, 0.0, 0.0, 0.0, 0.0, 0.0, 0.0, 0.0, 0.0, 0.0, 0.0, 0.0, 0.0, 0.0, 0.0, 0.0, 0.0, 0.0, 0.0, 0.0, 0.0, 0.0, 0.0, 0.0, 0.0, 0.0, 0.0, 0.0, 0.0, 0.0, 0.0, 0.0, 0.0, 0.0, 0.0, 0.0, 0.0, 0.0, 0.0, 0.0, 0.0, 0.0, 0.0, 0.0, 0.0, 0.0, 0.0, 0.0, 0.0, 0.0, 0.0, 0.0, 0.0, 0.0, 0.0, 0.0, 0.0, 0.0, 0.0, 0.0, 0.0, 0.0, 0.0, 0.0, 0.0, 0.0, 0.0, 0.0, 0.0, 0.0, 0.0, 0.0, 0.0, 0.0, 0.0, 0.0, 0.0, 0.0, 0.0, 0.0, 0.0, 0.0, 0.0, 0.0, 0.0, 0.0, 0.0, 0.0, 0.0, 0.0, 0.0, 0.0, 0.0, 0.0, 0.0, 0.0, 0.0, 0.0, 0.0, 0.0, 0.0, 0.0, 0.0, 0.0, 0.0, 0.0, 0.0, 0.0, 0.0, 0.0, 0.0, 0.0, 0.0, 0.0, 0.0, 0.0, 0.0, 0.0, 0.0, 0.0, 0.0, 0.0, 0.0, 0.0, 0.0, 0.0, 0.0, 0.0, 0.0, 0.0, 0.0, 0.0, 0.0, 0.0, 0.0, 0.0, 0.0, 0.0, 0.0, 0.0, 0.0, 0.0, 0.0, 0.0, 0.0, 0.0, 0.0, 0.0, 0.0, 0.0, 0.0, 0.0, 0.0, 0.0, 0.0, 0.0, 0.0, 0.0, 0.0, 0.0, 0.0, 0.0, 0.0, 0.0, 0.0, 0.0, 0.0, 0.0, 0.0, 0.0, 0.0, 0.0, 0.0, 0.0, 0.0, 0.0, 0.0, 0.0, 0.0, 0.0, 0.0, 0.0, 0.0, 0.0, 0.0, 0.0, 0.0, 0.0, 0.0, 0.0, 0.0, 0.0, 0.0, 0.0, 0.0, 0.0, 0.0, 0.0, 0.0, 0.0, 0.0, 0.0, 0.0, 0.0, 0.0, 0.0, 0.0, 0.0, 0.0, 0.0, 0.0, 0.0, 0.0, 0.0, 0.0, 0.0, 0.0, 0.0, 0.0, 0.0, 0.0, 0.0, 0.0, 0.0, 0.0, 0.0, 0.0, 0.0, 0.0, 0.0, 0.0, 0.0, 0.0, 0.0, 0.0, 0.0, 0.0, 0.0, 0.0, 0.0, 0.0, 0.0, 0.0, 0.0, 0.0, 0.0, 0.0, 0.0, 0.0, 0.0, 0.0, 0.0, 0.0, 0.0, 0.0, 0.0, 0.0, 0.0, 0.0, 0.0, 0.0, 0.0, 0.0, 0.0, 0.0, 0.0, 0.0, 0.0, 0.0, 0.0, 0.0, 0.0, 0.0, 0.0, 0.0, 0.0, 0.0, 0.0, 0.0, 0.0, 0.0, 0.0, 0.0, 0.0, 0.0, 0.0, 0.0, 0.0, 0.0, 0.0, 0.0, 0.0, 0.0, 0.0, 0.0, 0.0, 0.0, 0.0, 0.0, 0.0, 0.0, 0.0, 0.0, 0.0, 0.0, 0.0, 0.0, 0.0, 0.0, 0.0, 0.0, 0.0, 0.0, 0.0, 0.0, 0.0, 0.0, 0.0, 0.0, 0.0, 0.0, 0.0, 0.0, 0.0, 0.0, 0.0, 0.0, 0.0, 0.0, 0.0, 0.0, 0.0, 0.0, 0.0, 0.0, 0.0, 0.0, 0.0, 0.0, 0.0, 0.0, 0.0, 0.0, 0.0, 0.0, 0.0, 0.0, 0.0, 0.0, 0.0, 0.0, 0.0, 0.0, 0.0, 0.0, 0.0, 0.0, 0.0, 0.0, 0.0, 0.0, 0.0, 0.0, 0.0, 0.0, 0.0, 0.0, 0.0, 0.0, 0.0, 0.0, 0.0, 0.0, 0.0, 0.0, 0.0, 0.0, 0.0, 0.0, 0.0, 0.0, 0.0, 0.0, 0.0, 0.0, 0.0, 0.0, 0.0, 0.0, 0.0, 0.0, 0.0, 0.0, 0.0, 0.0, 0.0, 0.0, 0.0, 0.0, 0.0, 0.0, 0.0, 0.0, 0.0, 0.0, 0.0, 0.0, 0.0, 0.0, 0.0, 0.0, 0.0, 0.0, 0.0, 0.0, 0.0, 0.0, 0.0, 0.0, 0.0, 0.0, 0.0, 0.0, 0.0, 0.0, 0.0, 0.0, 0.0, 0.0, 0.0, 0.0, 0.0, 0.0, 0.0, 0.0, 0.0, 0.0, 0.0, 0.0, 0.0, 0.0, 0.0, 0.0, 0.0, 0.0, 0.0, 0.0, 0.0, 0.0, 0.0, 0.0, 0.0, 0.0, 0.0, 0.0, 0.0, 0.0, 0.0, 0.0, 0.0, 0.0, 0.0, 0.0, 0.0, 0.0, 0.0, 0.0, 0.0, 0.0, 0.0, 0.0, 0.0, 0.0, 0.0, 0.0, 0.0, 0.0, 0.0, 0.0, 0.0, 0.0, 0.0, 0.0, 0.0, 0.0, 0.0, 0.0, 0.0, 0.0, 0.0, 0.0, 0.0, 0.0, 0.0, 0.0, 0.0, 0.0, 0.0, 0.0, 0.0, 0.0, 0.0, 0.0, 0.0, 0.0, 0.0, 0.0, 0.0, 0.0, 0.0, 0.0, 0.0, 0.0, 0.0, 0.0, 0.0, 0.0, 0.0, 0.0, 0.0, 0.0, 0.0, 0.0, 0.0, 0.0, 0.0, 0.0, 0.0, 0.0, 0.0, 0.0, 0.0, 0.0, 0.0, 0.0, 0.0, 0.0, 0.0, 0.0, 0.0, 0.0, 0.0, 0.0, 0.0, 0.0, 0.0, 0.0, 0.0, 0.0, 0.0, 0.0, 0.0, 0.0, 0.0, 0.0, 0.0, 0.0, 0.0, 0.0, 0.0, 0.0, 0.0, 0.0, 0.0, 0.0, 0.0, 0.0, 0.0, 0.0, 0.0, 0.0, 0.0, 0.0, 0.0, 0.0, 0.0, 0.0, 0.0, 0.0, 0.0, 0.0, 0.0, 0.0, 0.0, 0.0, 0.0, 0.0, 0.0, 0.0, 0.0, 0.0, 0.0, 0.0, 0.0, 0.0, 0.0, 0.0, 0.0, 0.0, 0.0, 0.0, 0.0, 0.0, 0.0, 0.0, 0.0, 0.0, 0.0, 0.0, 0.0, 0.0, 0.0, 0.0, 0.0, 0.0, 0.0, 0.0, 0.0, 0.0, 0.0, 0.0, 0.0, 0.0, 0.0, 0.0, 0.0, 0.0, 0.0, 0.0, 0.0, 0.0, 0.0, 0.0, 0.0, 0.0, 0.0, 0.0, 0.0, 0.0, 0.0, 0.0, 0.0, 0.0, 0.0, 0.0, 0.0, 0.0, 0.0, 0.0, 0.0, 0.0, 0.0, 0.0, 0.0, 0.0, 0.0, 0.0, 0.0, 0.0, 0.0, 0.0, 0.0, 0.0, 0.0, 0.0, 0.0, 0.0, 0.0, 0.0, 0.0, 0.0, 0.0, 0.0, 0.0, 0.0, 0.0, 0.0, 0.0, 0.0, 0.0, 0.0, 0.0, 0.0, 0.0, 0.0, 0.0, 0.0, 0.0, 0.0, 0.0, 0.0, 0.0, 0.0, 0.0, 0.0, 0.0, 0.0, 0.0, 0.0, 0.0, 0.0, 0.0, 0.0, 0.0, 0.0, 0.0, 0.0, 0.0, 0.0, 0.0, 0.0, 0.0, 0.0, 0.0, 0.0, 0.0, 0.0, 0.0, 0.0, 0.0, 0.0, 0.0, 0.0, 0.0, 0.0, 0.0, 0.0, 0.0, 0.0, 0.0, 0.0, 0.0, 0.0, 0.0, 0.0, 0.0, 0.0, 0.0, 0.0, 0.0, 0.0, 0.0, 0.0, 0.0, 0.0, 0.0, 0.0, 0.0, 0.0, 0.0, 0.0, 0.0, 0.0, 0.0, 0.0, 0.0, 0.0, 0.0, 0.0, 0.0, 0.0, 0.0, 0.0, 0.0, 0.0, 0.0, 0.0, 0.0, 0.0, 0.0, 0.0, 0.0, 0.0, 0.0, 0.0, 0.0, 0.0, 0.0, 0.0, 0.0, 0.0, 0.0, 0.0, 0.0, 0.0, 0.0, 0.0, 0.0, 0.0, 0.0, 0.0, 0.0, 0.0, 0.0, 0.0, 0.0, 0.0, 0.0, 0.0, 0.0, 0.0, 0.0, 0.0, 0.0, 0.0, 0.0, 0.0, 0.0, 0.0, 0.0, 0.0, 0.0, 0.0, 0.0, 0.0, 0.0, 0.0, 0.0, 0.0, 0.0, 0.0, 0.0, 0.0, 0.0, 0.0, 0.0, 0.0, 0.0, 0.0, 0.0, 0.0, 0.0, 0.0, 0.0, 0.0, 0.0, 0.0, 0.0, 0.0, 0.0, 0.0, 0.0, 0.0, 0.0, 0.0, 0.0, 0.0, 0.0, 0.0, 0.0, 0.0, 0.0, 0.0, 0.0, 0.0, 0.0, 0.0, 0.0, 0.0, 0.0, 0.0, 0.0, 0.0, 0.0, 0.0, 0.0, 0.0, 0.0, 0.0, 0.0, 0.0, 0.0, 0.0, 0.0, 0.0, 0.0, 0.0, 0.0, 0.0, 0.0, 0.0, 0.0, 0.0, 0.0, 0.0, 0.0, 0.0, 0.0, 0.0, 0.0, 0.0, 0.0, 0.0, 0.0, 0.0, 0.0, 0.0, 0.0, 0.0, 0.0, 0.0, 0.0, 0.0, 0.0, 0.0, 0.0, 0.0, 0.0, 0.0, 0.0, 0.0, 0.0, 0.0, 0.0, 0.0, 0.0, 0.0, 0.0, 0.0, 0.0, 0.0, 0.0, 0.0, 0.0, 0.0, 0.0, 0.0, 0.0, 0.0, 0.0, 0.0, 0.0, 0.0, 0.0, 0.0, 0.0, 0.0, 0.0, 0.0, 0.0, 0.0, 0.0, 0.0, 0.0, 0.0, 0.0, 0.0, 0.0, 0.0, 0.0, 0.0, 0.0, 0.0, 0.0, 0.0, 0.0, 0.0, 0.0, 0.0, 0.0, 0.0, 0.0, 0.0, 0.0, 0.0, 0.0, 0.0, 0.0, 0.0, 0.0, 0.0, 0.0, 0.0, 0.0, 0.0, 0.0, 0.0, 0.0, 0.0, 0.0, 0.0, 0.0, 0.0, 0.0, 0.0, 0.0, 0.0, 0.0, 0.0, 0.0, 0.0, 0.0, 0.0, 0.0, 0.0, 0.0, 0.0, 0.0, 0.0, 0.0, 0.0, 0.0, 0.0, 0.0, 0.0, 0.0, 0.0, 0.0, 0.0, 0.0, 0.0, 0.0, 0.0, 0.0, 0.0, 0.0, 0.0, 0.0, 0.0, 0.0, 0.0, 0.0, 0.0, 0.0, 0.0, 0.0, 0.0, 0.0, 0.0, 0.0, 0.0, 0.0, 0.0, 0.0, 0.0, 0.0, 0.0, 0.0, 0.0, 0.0, 0.0, 0.0, 0.0, 0.0, 0.0, 0.0, 0.0, 0.0, 0.0, 0.0, 0.0, 0.0, 0.0, 0.0, 0.0, 0.0, 0.0, 0.0, 0.0, 0.0, 0.0, 0.0, 0.0, 0.0, 0.0, 0.0, 0.0, 0.0, 0.0, 0.0, 0.0, 0.0, 0.0, 0.0, 0.0, 0.0, 0.0, 0.0, 0.0, 0.0, 0.0, 0.0, 0.0, 0.0, 0.0, 0.0, 0.0, 0.0, 0.0, 0.0, 0.0, 0.0, 0.0, 0.0, 0.0, 0.0, 0.0, 0.0, 0.0, 0.0, 0.0, 0.0, 0.0, 0.0, 0.0, 0.0, 0.0, 0.0, 0.0, 0.0, 0.0, 0.0, 0.0, 0.0, 0.0, 0.0, 0.0, 0.0, 0.0, 0.0, 0.0, 0.0, 0.0, 0.0, 0.0, 0.0, 0.0, 0.0, 0.0, 0.0, 0.0, 0.0, 0.0, 0.0, 0.0, 0.0, 0.0, 0.0, 0.0, 0.0, 0.0, 0.0, 0.0, 0.0, 0.0, 0.0, 0.0, 0.0, 0.0, 0.0, 0.0, 0.0, 0.0, 0.0, 0.0, 0.0, 0.0, 0.0, 0.0, 0.0, 0.0, 0.0, 0.0, 0.0, 0.0, 0.0, 0.0, 0.0, 0.0, 0.0, 0.0, 0.0, 0.0, 0.0, 0.0, 0.0, 0.0, 0.0, 0.0, 0.0, 0.0, 0.0, 0.0, 0.0, 0.0, 0.0, 0.0, 0.0, 0.0, 0.0, 0.0, 0.0, 0.0, 0.0, 0.0, 0.0, 0.0, 0.0, 0.0, 0.0, 0.0, 0.0, 0.0, 0.0, 0.0, 0.0, 0.0, 0.0, 0.0, 0.0, 0.0, 0.0, 0.0, 0.0, 0.0, 0.0, 0.0, 0.0, 0.0, 0.0, 0.0, 0.0, 0.0, 0.0, 0.0, 0.0, 0.0, 0.0, 0.0, 0.0, 0.0, 0.0, 0.0, 0.0, 0.0, 0.0, 0.0, 0.0, 0.0, 0.0, 0.0, 0.0, 0.0, 0.0, 0.375, 0.0, 0.625, 0.0, 0.625, 0.25, 0.375, 0.25, 0.375, 0.25, 0.625, 0.25, 0.625, 0.5, 0.375, 0.5, 0.375, 0.5, 0.625, 0.5, 0.625, 0.75, 0.375, 0.75, 0.375, 0.75, 0.625, 0.75, 0.625, 1.0, 0.375, 1.0, 0.125, 0.5, 0.375, 0.5, 0.375, 0.75, 0.125, 0.75, 0.625, 0.5, 0.875, 0.5, 0.875, 0.75, 0.625, 0.75])
me_mesh.materials.append(mat_material_005)
me_mesh.use_remesh_fix_poles = True
me_mesh.use_remesh_preserve_attributes = False
me_mesh.update()

# ---- objects
ob_light = bpy.data.objects.new('Light', light_light)
ob_camera = bpy.data.objects.new('Camera', cam_camera)
ob_cube = bpy.data.objects.new('Cube', me_cube_001)
ob_cube_001 = bpy.data.objects.new('Cube.001', me_cube_002)
ob_cube_002 = bpy.data.objects.new('Cube.002', me_cube_003)
ob_cube_003 = bpy.data.objects.new('Cube.003', me_cube_004)
ob_cube_004 = bpy.data.objects.new('Cube.004', me_cube_005)
ob_plane = bpy.data.objects.new('Plane', me_plane_001)
ob_wall_001 = bpy.data.objects.new('Wall.001', me_plane_002)
ob_wall_002 = bpy.data.objects.new('Wall.002', me_plane_003)
ob_door_001 = bpy.data.objects.new('Door.001', me_mesh)

# ---- transforms, parenting, visibility, modifiers, constraints
ob_light.location = (4.076, 1.005, 5.904)
ob_light.rotation_euler = (0.6503, 0.05522, 1.866)
ob_light.lock_rotations_4d = False
ob_light.empty_display_type = 'ARROWS'
ob_light.color = (0.0, 0.0, 0.0, 0.0)
ob_light.lineart.crease_threshold = 0.0
ob_camera.location = (7.359, -6.926, 4.958)
ob_camera.rotation_euler = (1.109, 0.0, 0.8149)
ob_camera.lock_rotations_4d = False
ob_camera.empty_display_type = 'ARROWS'
ob_camera.color = (0.0, 0.0, 0.0, 0.0)
ob_camera.display_type = 'WIRE'
ob_camera.lineart.crease_threshold = 0.0
ob_cube.location = (1.0, 1.0, 2.0)
ob_cube.scale = (0.1264, 0.1321, -2.272)
ob_cube_001.location = (1.0, -3.011, 2.0)
ob_cube_001.scale = (0.1264, 0.1321, -2.272)
ob_cube_002.location = (-3.237, 1.053, 2.0)
ob_cube_002.scale = (0.1264, 0.1321, -2.272)
ob_cube_003.location = (-3.237, -2.959, 2.0)
ob_cube_003.scale = (0.1264, 0.1321, -2.272)
ob_cube_004.location = (-1.191, -0.9375, 4.613)
ob_cube_004.scale = (4.73, 5.359, 0.292)
ob_plane.location = (-0.122, -0.0181, 0.2696)
ob_plane.scale = (18.0, 17.54, 17.54)
ob_wall_001.location = (0.08932, -17.72, 10.46)
ob_wall_001.rotation_euler = (1.571, 0.0, 0.0)
ob_wall_001.scale = (18.0, 10.41, 11.98)
ob_wall_002.location = (17.85, -0.3189, 10.75)
ob_wall_002.rotation_euler = (1.571, 0.0, 1.571)
ob_wall_002.scale = (18.0, 10.57, 9.956)
ob_door_001.location = (18.55, 4.541, 10.39)
ob_door_001.scale = (0.4978, 0.4978, 0.4978)

# ---- collection membership
col_collection.objects.link(ob_light)
col_collection.objects.link(ob_camera)
col_collection.objects.link(ob_cube)
col_collection.objects.link(ob_cube_001)
col_collection.objects.link(ob_cube_002)
col_collection.objects.link(ob_cube_003)
col_collection.objects.link(ob_cube_004)
col_collection.objects.link(ob_plane)
col_collection.objects.link(ob_wall_001)
col_collection.objects.link(ob_wall_002)
col_collection.objects.link(ob_door_001)

# ---- scene / render settings (as saved in the file)
scene.camera = ob_camera
scene.frame_start = 1; scene.frame_end = 250; scene.frame_set(1)
scene.render.engine = 'BLENDER_EEVEE_NEXT'
scene.cycles.use_denoising = False
scene.cycles.samples = 128
scene.cycles.sampling_pattern = 'TABULATED_SOBOL'
scene.cycles.use_adaptive_sampling = False
scene.cycles.use_light_tree = False
scene.view_settings.view_transform = 'Filmic'
bpy.context.view_layer.update()
